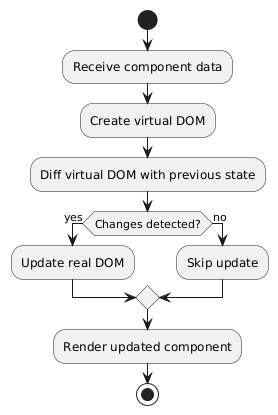

The diagram above was rendered by PlantUML. Its source (embedded in the PNG):
@startuml
start

:Receive component data;

:Create virtual DOM;

:Diff virtual DOM with previous state;

if (Changes detected?) then (yes)
  :Update real DOM;
else (no)
  :Skip update;
endif

:Render updated component;

stop
@enduml